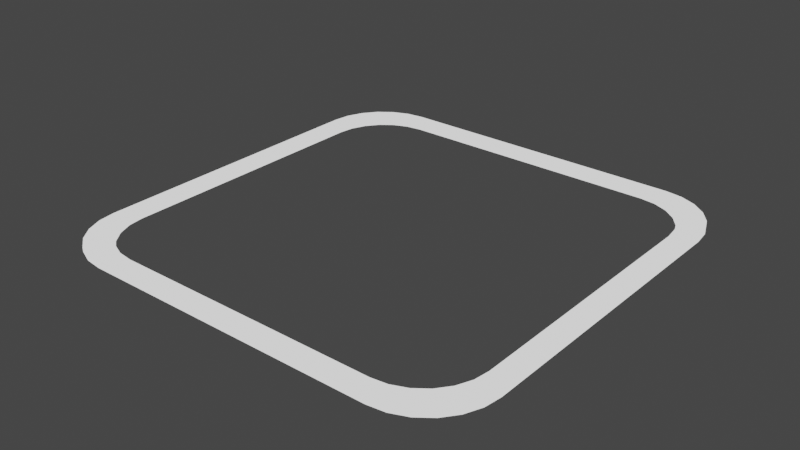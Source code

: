 # Source: selection.blend  (saved by Blender 3.2.14; exported with 4.5.12 LTS)
import bpy
from mathutils import Matrix  # noqa: F401  (used for matrix-valued properties, if any)

bpy.ops.wm.read_factory_settings(use_empty=True)
scene = bpy.context.scene
scene.name = 'Scene'

# ---- collections
col_collection = bpy.data.collections.new('Collection'); scene.collection.children.link(col_collection)

# ---- materials (node trees are filled in below, after node groups)
mat_material = bpy.data.materials.new('Material')
mat_material.alpha_threshold = 0.0
mat_material.use_transparent_shadow = False
mat_material.line_color = (0.0, 0.0, 0.0, 1.0)

# ---- material node trees
mat_material.use_nodes = True; mat_material.node_tree.nodes.clear()
_N = mat_material.node_tree.nodes; _L = mat_material.node_tree.links
n0 = _N.new('ShaderNodeOutputMaterial'); n0.name = 'Material Output'; n0.location = (300, 300)
n1 = _N.new('ShaderNodeEmission'); n1.name = 'Emission'; n1.location = (10, 300)
_L.new(n1.outputs[0], n0.inputs[0])
n0.is_active_output = True

# ---- world
world_world = bpy.data.worlds.new('World'); scene.world = world_world
world_world.use_nodes = True; world_world.node_tree.nodes.clear()
_N = world_world.node_tree.nodes; _L = world_world.node_tree.links
n0 = _N.new('ShaderNodeOutputWorld'); n0.name = 'World Output'; n0.location = (300, 300)
n1 = _N.new('ShaderNodeEmission'); n1.name = 'Emission'; n1.location = (10, 300)
n1.inputs[0].default_value = (0.05088, 0.05088, 0.05088, 1.0)
_L.new(n1.outputs[0], n0.inputs[0])
n0.is_active_output = True
world_world.color = (0.05088, 0.05088, 0.05088)
world_world.use_sun_shadow = False
world_world.sun_shadow_jitter_overblur = 0.0

# ---- meshes
me_plane = bpy.data.meshes.new('Plane')
me_plane.from_pydata([(-0.6897, -1.0, 0.0), (-1.0, -0.6897, 0.0), (-0.77, -0.9894, 0.0), (-0.8448, -0.9584, 0.0), (-0.9091, -0.9091, 0.0), (-0.9584, -0.8448, 0.0), (-0.9894, -0.77, 0.0), (1.0, -0.6897, 0.0), (0.6897, -1.0, 0.0), (0.9894, -0.77, 0.0), (0.9584, -0.8448, 0.0), (0.9091, -0.9091, 0.0), (0.8448, -0.9584, 0.0), (0.77, -0.9894, 0.0), (-0.6897, 1.0, 0.0), (-1.0, 0.6897, 0.0), (-0.77, 0.9894, 0.0), (-0.8448, 0.9584, 0.0), (-0.9091, 0.9091, 0.0), (-0.9584, 0.8448, 0.0), (-0.9894, 0.77, 0.0), (0.6897, 1.0, 0.0), (1.0, 0.6897, 0.0), (0.77, 0.9894, 0.0), (0.8448, 0.9584, 0.0), (0.9091, 0.9091, 0.0), (0.9584, 0.8448, 0.0), (0.9894, 0.77, 0.0), (-0.6207, -0.9, 0.0), (-0.9, -0.6207, 0.0), (-0.693, -0.8905, 0.0), (-0.7604, -0.8626, 0.0), (-0.8182, -0.8182, 0.0), (-0.8626, -0.7604, 0.0), (-0.8905, -0.693, 0.0), (0.9, -0.6207, 0.0), (0.6207, -0.9, 0.0), (0.8905, -0.693, 0.0), (0.8626, -0.7604, 0.0), (0.8182, -0.8182, 0.0), (0.7604, -0.8626, 0.0), (0.693, -0.8905, 0.0), (-0.6207, 0.9, 0.0), (-0.9, 0.6207, 0.0), (-0.693, 0.8905, 0.0), (-0.7604, 0.8626, 0.0), (-0.8182, 0.8182, 0.0), (-0.8626, 0.7604, 0.0), (-0.8905, 0.693, 0.0), (0.6207, 0.9, 0.0), (0.9, 0.6207, 0.0), (0.693, 0.8905, 0.0), (0.7604, 0.8626, 0.0), (0.8182, 0.8182, 0.0), (0.8626, 0.7604, 0.0), (0.8905, 0.693, 0.0), (-0.6897, 0.8909, 0.0), (-0.6897, -0.8909, 0.0), (0.6897, 0.8909, 0.0), (0.6897, -0.8909, 0.0), (0.7112, 0.883, 0.0), (-0.7112, -0.883, 0.0), (0.6897, -0.8909, 0.0), (-0.7112, -0.883, 0.0), (-0.6897, -0.8909, 0.0), (0.7112, 0.883, 0.0), (0.6897, 0.8909, 0.0), (-0.6897, 0.8909, 0.0)], [], [(44, 56, 14, 16, 17, 18, 19, 20, 15, 1, 6, 5, 4, 3, 2, 0, 8, 13, 12, 11, 10, 9, 7, 22, 27, 26, 25, 24, 23, 21, 58, 51, 60, 52, 53, 54, 55, 50, 35, 37, 38, 39, 40, 41, 59, 36, 28, 57, 30, 61, 31, 32, 33, 34, 29, 43, 48, 47, 46, 45), (49, 58, 21, 14, 56, 42), (64, 57, 28), (31, 61, 63), (30, 57, 64), (61, 30, 63), (67, 56, 44), (62, 59, 41), (52, 60, 65), (66, 58, 49), (60, 51, 65), (58, 66, 51), (56, 67, 42), (36, 59, 62)])
_uv = me_plane.uv_layers.new(name='UVMap')
_uv.uv.foreach_set('vector', [0.1535, 0.9452, 0.1552, 0.9455, 0.1552, 1.0, 0.115, 0.9947, 0.07758, 0.9792, 0.04544, 0.9546, 0.02079, 0.9224, 0.005287, 0.885, 0.0, 0.8448, 0.0, 0.1552, 0.005287, 0.115, 0.02079, 0.07758, 0.04544, 0.04544, 0.07758, 0.02079, 0.115, 0.005287, 0.1552, 0.0, 0.8448, 0.0, 0.885, 0.005287, 0.9224, 0.02079, 0.9546, 0.04544, 0.9792, 0.07758, 0.9947, 0.115, 1.0, 0.1552, 1.0, 0.8448, 0.9947, 0.885, 0.9792, 0.9224, 0.9546, 0.9546, 0.9224, 0.9792, 0.885, 0.9947, 0.8448, 1.0, 0.8448, 0.9455, 0.8465, 0.9452, 0.8556, 0.9415, 0.8802, 0.9313, 0.9091, 0.9091, 0.9313, 0.8802, 0.9452, 0.8465, 0.95, 0.8104, 0.95, 0.1896, 0.9452, 0.1535, 0.9313, 0.1198, 0.9091, 0.0909, 0.8802, 0.06871, 0.8465, 0.05476, 0.8448, 0.05454, 0.8104, 0.05, 0.1896, 0.05, 0.1552, 0.05454, 0.1535, 0.05476, 0.1444, 0.05852, 0.1198, 0.06871, 0.0909, 0.0909, 0.06871, 0.1198, 0.05476, 0.1535, 0.05, 0.1896, 0.05, 0.8104, 0.05476, 0.8465, 0.06871, 0.8802, 0.0909, 0.9091, 0.1198, 0.9313, 0.8104, 0.95, 0.8448, 0.9455, 0.8448, 1.0, 0.1552, 1.0, 0.1552, 0.9455, 0.1896, 0.95, 0.1552, 0.05454, 0.1552, 0.05454, 0.1896, 0.05, 0.1198, 0.06871, 0.1444, 0.05852, 0.1444, 0.05852, 0.1535, 0.05476, 0.1552, 0.05454, 0.1552, 0.05454, 0.1444, 0.05852, 0.1535, 0.05476, 0.1444, 0.05852, 0.1552, 0.9455, 0.1552, 0.9455, 0.1535, 0.9452, 0.8448, 0.05454, 0.8448, 0.05454, 0.8465, 0.05476, 0.8802, 0.9313, 0.8556, 0.9415, 0.8556, 0.9415, 0.8448, 0.9455, 0.8448, 0.9455, 0.8104, 0.95, 0.8556, 0.9415, 0.8465, 0.9452, 0.8556, 0.9415, 0.8448, 0.9455, 0.8448, 0.9455, 0.8465, 0.9452, 0.1552, 0.9455, 0.1552, 0.9455, 0.1896, 0.95, 0.8104, 0.05, 0.8448, 0.05454, 0.8448, 0.05454])
me_plane.materials.append(mat_material)
me_plane.use_remesh_fix_poles = True
me_plane.use_remesh_preserve_attributes = False
me_plane.update()

# ---- objects
ob_plane = bpy.data.objects.new('Plane', me_plane)

# ---- transforms, parenting, visibility, modifiers, constraints
ob_plane.location = (0.0, 0.0, 0.0)
ob_plane.scale = (0.5, 0.5, 1.0)
_m = ob_plane.modifiers.new('Solidify', 'SOLIDIFY')

# ---- collection membership
col_collection.objects.link(ob_plane)

# ---- scene / render settings (as saved in the file)
scene.frame_start = 1; scene.frame_end = 250; scene.frame_set(1)
scene.render.engine = 'BLENDER_EEVEE_NEXT'
scene.cycles.use_denoising = False
scene.cycles.samples = 128
scene.cycles.sampling_pattern = 'TABULATED_SOBOL'
scene.cycles.use_adaptive_sampling = False
scene.cycles.use_light_tree = False
scene.view_settings.view_transform = 'Filmic'
bpy.context.view_layer.update()

# ---- added for rendering (the .blend has no active camera): camera
cam_auto = bpy.data.cameras.new('AutoCamera')
cam_auto.lens = 50.0
cam_auto.sensor_width = 36.0
cam_auto.clip_end = 1000.0
ob_auto_camera = bpy.data.objects.new('AutoCamera', cam_auto)
scene.collection.objects.link(ob_auto_camera)
ob_auto_camera.location = (1.30847, -1.57016, 1.04677)
ob_auto_camera.rotation_euler = (1.09748, -7.21219e-08, 0.694738)
scene.camera = ob_auto_camera
bpy.context.view_layer.update()
